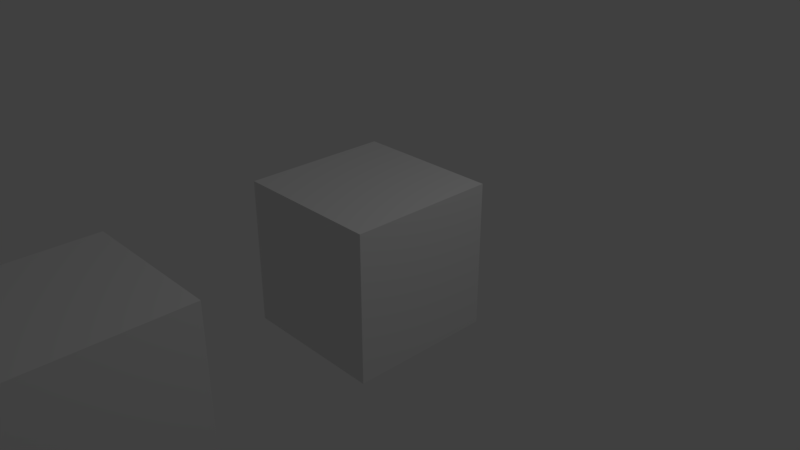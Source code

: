 # Source: crates.blend  (saved by Blender 2.79.0; exported with 4.5.12 LTS)
import bpy
from mathutils import Matrix  # noqa: F401  (used for matrix-valued properties, if any)

bpy.ops.wm.read_factory_settings(use_empty=True)
scene = bpy.context.scene
scene.name = 'Scene'

# ---- collections
col_collection_1 = bpy.data.collections.new('Collection 1'); scene.collection.children.link(col_collection_1)

# ---- materials (node trees are filled in below, after node groups)
mat_crate_ammo = bpy.data.materials.new('crate_ammo')
mat_crate_ammo.alpha_threshold = 0.0
mat_crate_ammo.use_transparent_shadow = False
mat_crate_ammo.roughness = 0.5
mat_crate_heal = bpy.data.materials.new('crate_heal')
mat_crate_heal.alpha_threshold = 0.0
mat_crate_heal.use_transparent_shadow = False
mat_crate_heal.roughness = 0.5
mat_crate_obstacle = bpy.data.materials.new('crate_obstacle')
mat_crate_obstacle.alpha_threshold = 0.0
mat_crate_obstacle.use_transparent_shadow = False
mat_crate_obstacle.roughness = 0.5
mat_crate_obstacle.line_color = (0.0, 0.0, 0.0, 1.0)

# ---- material node trees

# ---- world
world_world = bpy.data.worlds.new('World'); scene.world = world_world
world_world.color = (0.05088, 0.05088, 0.05088)
world_world.use_sun_shadow = False
world_world.sun_shadow_jitter_overblur = 0.0
world_world.cycles.sampling_method = 'MANUAL'

# ---- cameras
cam_camera = bpy.data.cameras.new('Camera')
cam_camera.clip_end = 100.0
cam_camera.lens = 35.0
cam_camera.sensor_width = 32.0
cam_camera.sensor_height = 18.0
cam_camera.ortho_scale = 7.314
cam_camera.dof.focus_distance = 0.0
cam_camera.dof.aperture_fstop = 128.0

# ---- lights
light_lamp = bpy.data.lights.new('Lamp', 'POINT')
light_lamp.transmission_factor = 0.0
light_lamp.cutoff_distance = 30.0
light_lamp.energy = 100.0
light_lamp.shadow_buffer_clip_start = 1.001
light_lamp.shadow_soft_size = 0.1
light_lamp.shadow_maximum_resolution = 0.006
light_lamp.use_absolute_resolution = True

# ---- meshes
me_cube_002 = bpy.data.meshes.new('Cube.002')
me_cube_002.from_pydata([(-1.0, -1.0, -1.0), (-1.0, -1.0, 1.0), (-1.0, 1.0, -1.0), (-1.0, 1.0, 1.0), (1.0, -1.0, -1.0), (1.0, -1.0, 1.0), (1.0, 1.0, -1.0), (1.0, 1.0, 1.0)], [], [(0, 1, 3, 2), (2, 3, 7, 6), (6, 7, 5, 4), (4, 5, 1, 0), (2, 6, 4, 0), (7, 3, 1, 5)])
_uv = me_cube_002.uv_layers.new(name='UVMap')
_uv.uv.foreach_set('vector', [0.0, 0.0, 1.0, 0.0, 1.0, 1.0, 0.0, 1.0, 0.0, 0.0, 1.0, 0.0, 1.0, 1.0, 0.0, 1.0, 0.0, 0.0, 1.0, 0.0, 1.0, 1.0, 0.0, 1.0, 0.0, 0.0, 1.0, 0.0, 1.0, 1.0, 0.0, 1.0, 0.0, 0.0, 1.0, 0.0, 1.0, 1.0, 0.0, 1.0, 0.0, 0.0, 1.0, 0.0, 1.0, 1.0, 0.0, 1.0])
me_cube_002.materials.append(mat_crate_ammo)
me_cube_002.use_remesh_preserve_volume = False
me_cube_002.use_remesh_preserve_attributes = False
me_cube_002.use_mirror_vertex_groups = False
me_cube_002.update()
me_cube_001 = bpy.data.meshes.new('Cube.001')
me_cube_001.from_pydata([(-1.0, -1.0, -1.0), (-1.0, -1.0, 1.0), (-1.0, 1.0, -1.0), (-1.0, 1.0, 1.0), (1.0, -1.0, -1.0), (1.0, -1.0, 1.0), (1.0, 1.0, -1.0), (1.0, 1.0, 1.0)], [], [(0, 1, 3, 2), (2, 3, 7, 6), (6, 7, 5, 4), (4, 5, 1, 0), (2, 6, 4, 0), (7, 3, 1, 5)])
_uv = me_cube_001.uv_layers.new(name='UVMap')
_uv.uv.foreach_set('vector', [0.0, 0.0, 1.0, 0.0, 1.0, 1.0, 0.0, 1.0, 0.0, 0.0, 1.0, 0.0, 1.0, 1.0, 0.0, 1.0, 0.0, 0.0, 1.0, 0.0, 1.0, 1.0, 0.0, 1.0, 0.0, 0.0, 1.0, 0.0, 1.0, 1.0, 0.0, 1.0, 0.0, 0.0, 1.0, 0.0, 1.0, 1.0, 0.0, 1.0, 0.0, 0.0, 1.0, 0.0, 1.0, 1.0, 0.0, 1.0])
me_cube_001.materials.append(mat_crate_heal)
me_cube_001.use_remesh_preserve_volume = False
me_cube_001.use_remesh_preserve_attributes = False
me_cube_001.use_mirror_vertex_groups = False
me_cube_001.update()
me_cube = bpy.data.meshes.new('Cube')
me_cube.from_pydata([(1.0, 1.0, -1.0), (1.0, -1.0, -1.0), (-1.0, -1.0, -1.0), (-1.0, 1.0, -1.0), (1.0, 1.0, 1.0), (1.0, -1.0, 1.0), (-1.0, -1.0, 1.0), (-1.0, 1.0, 1.0)], [], [(0, 1, 2, 3), (4, 7, 6, 5), (0, 4, 5, 1), (1, 5, 6, 2), (2, 6, 7, 3), (4, 0, 3, 7)])
_uv = me_cube.uv_layers.new(name='UVMap')
_uv.uv.foreach_set('vector', [0.0, 0.0, 1.0, 0.0, 1.0, 1.0, 0.0, 1.0, 0.0, 0.0, 1.0, 0.0, 1.0, 1.0, 0.0, 1.0, 0.0, 0.0, 1.0, 0.0, 1.0, 1.0, 0.0, 1.0, 0.0, 0.0, 1.0, 0.0, 1.0, 1.0, 0.0, 1.0, 0.0, 0.0, 1.0, 0.0, 1.0, 1.0, 0.0, 1.0, 0.0, 0.0, 1.0, 0.0, 1.0, 1.0, 0.0, 1.0])
me_cube.materials.append(mat_crate_obstacle)
me_cube.use_remesh_preserve_volume = False
me_cube.use_remesh_preserve_attributes = False
me_cube.use_mirror_vertex_groups = False
me_cube.update()

# ---- objects
ob_cube_002 = bpy.data.objects.new('Cube.002', me_cube_002)
ob_cube_001 = bpy.data.objects.new('Cube.001', me_cube_001)
ob_cube = bpy.data.objects.new('Cube', me_cube)
ob_lamp = bpy.data.objects.new('Lamp', light_lamp)
ob_camera = bpy.data.objects.new('Camera', cam_camera)

# ---- transforms, parenting, visibility, modifiers, constraints
ob_cube_002.location = (0.0, 0.0, 0.0)
ob_cube_002.lineart.crease_threshold = 0.0
ob_cube_001.location = (0.0, -6.0, 0.0)
ob_cube_001.lineart.crease_threshold = 0.0
ob_cube.location = (0.0, -4.0, 0.0)
ob_cube.lock_rotations_4d = False
ob_cube.empty_display_type = 'ARROWS'
ob_cube.lineart.crease_threshold = 0.0
ob_lamp.location = (4.076, 1.005, 5.904)
ob_lamp.rotation_euler = (0.6503, 0.05522, 1.866)
ob_lamp.lock_rotations_4d = False
ob_lamp.empty_display_type = 'ARROWS'
ob_lamp.color = (0.0, 0.0, 0.0, 0.0)
ob_lamp.lineart.crease_threshold = 0.0
ob_camera.location = (7.481, -6.508, 5.344)
ob_camera.rotation_euler = (1.109, 0.0, 0.8149)
ob_camera.lock_rotations_4d = False
ob_camera.empty_display_type = 'ARROWS'
ob_camera.color = (0.0, 0.0, 0.0, 0.0)
ob_camera.display_type = 'WIRE'
ob_camera.lineart.crease_threshold = 0.0

# ---- collection membership
col_collection_1.objects.link(ob_cube_002)
col_collection_1.objects.link(ob_cube_001)
col_collection_1.objects.link(ob_cube)
col_collection_1.objects.link(ob_lamp)
col_collection_1.objects.link(ob_camera)

# ---- scene / render settings (as saved in the file)
scene.camera = ob_camera
scene.frame_start = 1; scene.frame_end = 250; scene.frame_set(3)
scene.render.engine = 'BLENDER_EEVEE_NEXT'
scene.render.resolution_percentage = 50
scene.render.dither_intensity = 0.0
scene.cycles.use_denoising = False
scene.cycles.samples = 128
scene.cycles.sampling_pattern = 'TABULATED_SOBOL'
scene.cycles.use_adaptive_sampling = False
scene.cycles.use_light_tree = False
scene.cycles.blur_glossy = 0.0
scene.cycles.sample_clamp_indirect = 0.0
scene.view_settings.view_transform = 'Standard'
bpy.context.view_layer.update()

